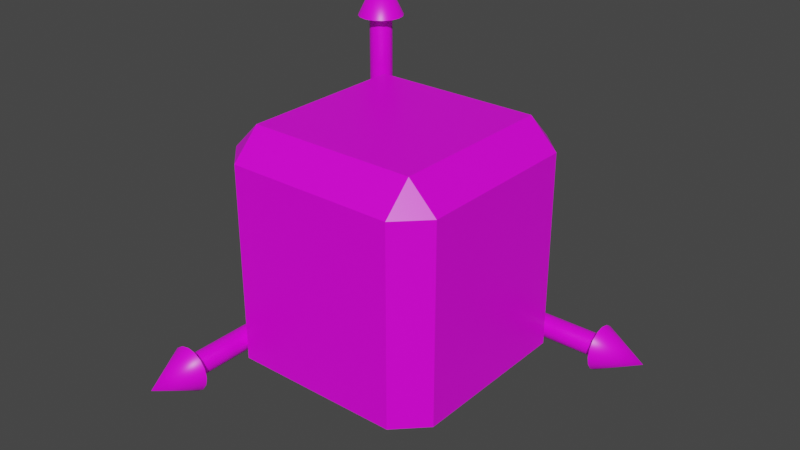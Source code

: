# Source: orientation_cube_v01.blend  (saved by Blender 2.93.17; exported with 4.5.12 LTS)
import bpy
from mathutils import Matrix  # noqa: F401  (used for matrix-valued properties, if any)

bpy.ops.wm.read_factory_settings(use_empty=True)
scene = bpy.context.scene
scene.name = 'Scene'

# ---- collections
col_collection = bpy.data.collections.new('Collection'); scene.collection.children.link(col_collection)

# ---- images (referenced by path relative to the original .blend; pixels are not part of the script)
import os
ASSET_DIR = os.environ.get("B2B_ASSET_DIR", "")  # directory of the original .blend (textures are referenced by path, not embedded)
HERE = os.path.dirname(os.path.abspath(__file__))  # packed textures are extracted next to this script under _unpacked/

def load_image(name, relpath, width, height, colorspace="sRGB"):
    """Load a texture the original file referenced (path relative to the .blend, or extracted next to this script)."""
    p = next((c for c in (os.path.join(HERE, relpath), os.path.join(ASSET_DIR, relpath)) if relpath and os.path.exists(c)), "")
    if p:
        img = bpy.data.images.load(p, check_existing=True)
        img.name = name
    else:  # same state as the original file: an image datablock whose file is absent (Cycles renders it pink)
        img = bpy.data.images.new(name, width, height)
        img.source = "FILE"
        img.filepath = "//" + (relpath or name)
    img.colorspace_settings.name = colorspace
    return img
img_orientation_cube_v01_psd = load_image('orientation_cube_v01.psd', 'orientation_cube_v01.psd', 1024, 1024, 'sRGB')

# ---- materials (node trees are filled in below, after node groups)
mat_cube = bpy.data.materials.new('Cube')
mat_cube.alpha_threshold = 0.0
mat_cube.use_transparent_shadow = False
mat_cube.line_color = (0.0, 0.0, 0.0, 1.0)

# ---- node groups
ng_auto_smooth = bpy.data.node_groups.new('Auto Smooth', 'GeometryNodeTree')
_s = ng_auto_smooth.interface.new_socket(name='Geometry', in_out='OUTPUT', socket_type='NodeSocketGeometry')
_s = ng_auto_smooth.interface.new_socket(name='Geometry', in_out='INPUT', socket_type='NodeSocketGeometry')
_s = ng_auto_smooth.interface.new_socket(name='Angle', in_out='INPUT', socket_type='NodeSocketFloat')
_s.subtype = 'ANGLE'
_s.min_value = 0.0
_s.max_value = 3.142
ng_auto_smooth.is_modifier = True
_N = ng_auto_smooth.nodes; _L = ng_auto_smooth.links
n0 = _N.new('NodeGroupOutput'); n0.name = 'Group Output'; n0.location = (480, -100)
n1 = _N.new('NodeGroupInput'); n1.name = 'Group Input'; n1.location = (-420, -300)
n2 = _N.new('NodeGroupInput'); n2.name = 'Group Input.001'; n2.location = (-60, -100)
n3 = _N.new('GeometryNodeSetShadeSmooth'); n3.name = 'Set Shade Smooth'; n3.location = (120, -100)
n3.domain = 'EDGE'
n4 = _N.new('GeometryNodeSetShadeSmooth'); n4.name = 'Set Shade Smooth.001'; n4.location = (300, -100)
n5 = _N.new('GeometryNodeInputMeshEdgeAngle'); n5.name = 'Edge Angle'; n5.location = (-420, -220)
n6 = _N.new('GeometryNodeInputEdgeSmooth'); n6.name = 'Is Edge Smooth'; n6.location = (-60, -160)
n7 = _N.new('GeometryNodeInputShadeSmooth'); n7.name = 'Is Face Smooth'; n7.location = (-240, -340)
n8 = _N.new('FunctionNodeBooleanMath'); n8.name = 'Boolean Math'; n8.location = (-60, -220)
n9 = _N.new('FunctionNodeCompare'); n9.name = 'Compare'; n9.location = (-240, -180)
n9.operation = 'LESS_EQUAL'
_L.new(n5.outputs[0], n9.inputs[0])
_L.new(n4.outputs[0], n0.inputs[0])
_L.new(n1.outputs[1], n9.inputs[1])
_L.new(n9.outputs[0], n8.inputs[0])
_L.new(n7.outputs[0], n8.inputs[1])
_L.new(n2.outputs[0], n3.inputs[0])
_L.new(n6.outputs[0], n3.inputs[1])
_L.new(n3.outputs[0], n4.inputs[0])
_L.new(n8.outputs[0], n3.inputs[2])
n0.is_active_output = True

# ---- material node trees
mat_cube.use_nodes = True; mat_cube.node_tree.nodes.clear()
_N = mat_cube.node_tree.nodes; _L = mat_cube.node_tree.links
n0 = _N.new('ShaderNodeOutputMaterial'); n0.name = 'Material Output'; n0.location = (300, 300)
n1 = _N.new('ShaderNodeBsdfPrincipled'); n1.name = 'Principled BSDF'; n1.location = (10, 300)
n1.distribution = 'GGX'
n1.subsurface_method = 'BURLEY'
n1.inputs[2].default_value = 0.4
n1.inputs[3].default_value = 1.45
n1.inputs[27].default_value = (0.0, 0.0, 0.0, 1.0)
n1.inputs[28].default_value = 1.0
n2 = _N.new('ShaderNodeTexImage'); n2.name = 'Image Texture'; n2.location = (-521, 182)
n2.image = img_orientation_cube_v01_psd
_L.new(n1.outputs[0], n0.inputs[0])
_L.new(n2.outputs[0], n1.inputs[0])
n0.is_active_output = True

# ---- world
world_world = bpy.data.worlds.new('World'); scene.world = world_world
world_world.use_nodes = True; world_world.node_tree.nodes.clear()
_N = world_world.node_tree.nodes; _L = world_world.node_tree.links
n0 = _N.new('ShaderNodeOutputWorld'); n0.name = 'World Output'; n0.location = (300, 300)
n1 = _N.new('ShaderNodeBackground'); n1.name = 'Background'; n1.location = (10, 300)
n1.inputs[0].default_value = (0.05088, 0.05088, 0.05088, 1.0)
_L.new(n1.outputs[0], n0.inputs[0])
n0.is_active_output = True
world_world.color = (0.05088, 0.05088, 0.05088)
world_world.use_sun_shadow = False
world_world.sun_shadow_jitter_overblur = 0.0

# ---- meshes
me_cube = bpy.data.meshes.new('Cube')
me_cube.from_pydata([], [], [])
_uv = me_cube.uv_layers.new(name='UVMap')
_uv.uv.foreach_set('vector', [])
me_cube.materials.append(mat_cube)
me_cube.use_remesh_preserve_volume = False
me_cube.use_remesh_preserve_attributes = False
me_cube.use_mirror_vertex_groups = False
me_cube.update()
me_cylinder = bpy.data.meshes.new('Cylinder')
me_cylinder.from_pydata([(0.0, 1.0, -1.0), (0.0, 1.0, 0.5324), (0.1951, 0.9808, -1.0), (0.1951, 0.9808, 0.5324), (0.3827, 0.9239, -1.0), (0.3827, 0.9239, 0.5324), (0.5556, 0.8315, -1.0), (0.5556, 0.8315, 0.5324), (0.7071, 0.7071, -1.0), (0.7071, 0.7071, 0.5324), (0.8315, 0.5556, -1.0), (0.8315, 0.5556, 0.5324), (0.9239, 0.3827, -1.0), (0.9239, 0.3827, 0.5324), (0.9808, 0.1951, -1.0), (0.9808, 0.1951, 0.5324), (1.0, 7.55e-08, -1.0), (1.0, 7.55e-08, 0.5324), (0.9808, -0.1951, -1.0), (0.9808, -0.1951, 0.5324), (0.9239, -0.3827, -1.0), (0.9239, -0.3827, 0.5324), (0.8315, -0.5556, -1.0), (0.8315, -0.5556, 0.5324), (0.7071, -0.7071, -1.0), (0.7071, -0.7071, 0.5324), (0.5556, -0.8315, -1.0), (0.5556, -0.8315, 0.5324), (0.3827, -0.9239, -1.0), (0.3827, -0.9239, 0.5324), (0.1951, -0.9808, -1.0), (0.1951, -0.9808, 0.5324), (-3.258e-07, -1.0, -1.0), (-3.258e-07, -1.0, 0.5324), (-0.1951, -0.9808, -1.0), (-0.1951, -0.9808, 0.5324), (-0.3827, -0.9239, -1.0), (-0.3827, -0.9239, 0.5324), (-0.5556, -0.8315, -1.0), (-0.5556, -0.8315, 0.5324), (-0.7071, -0.7071, -1.0), (-0.7071, -0.7071, 0.5324), (-0.8315, -0.5556, -1.0), (-0.8315, -0.5556, 0.5324), (-0.9239, -0.3827, -1.0), (-0.9239, -0.3827, 0.5324), (-0.9808, -0.1951, -1.0), (-0.9808, -0.1951, 0.5324), (-1.0, 9.656e-07, -1.0), (-1.0, 9.656e-07, 0.5324), (-0.9808, 0.1951, -1.0), (-0.9808, 0.1951, 0.5324), (-0.9239, 0.3827, -1.0), (-0.9239, 0.3827, 0.5324), (-0.8315, 0.5556, -1.0), (-0.8315, 0.5556, 0.5324), (-0.7071, 0.7071, -1.0), (-0.7071, 0.7071, 0.5324), (-0.5556, 0.8315, -1.0), (-0.5556, 0.8315, 0.5324), (-0.3827, 0.9239, -1.0), (-0.3827, 0.9239, 0.5324), (-0.1951, 0.9808, -1.0), (-0.1951, 0.9808, 0.5324)], [], [(0, 1, 3, 2), (2, 3, 5, 4), (4, 5, 7, 6), (6, 7, 9, 8), (8, 9, 11, 10), (10, 11, 13, 12), (12, 13, 15, 14), (14, 15, 17, 16), (16, 17, 19, 18), (18, 19, 21, 20), (20, 21, 23, 22), (22, 23, 25, 24), (24, 25, 27, 26), (26, 27, 29, 28), (28, 29, 31, 30), (30, 31, 33, 32), (32, 33, 35, 34), (34, 35, 37, 36), (36, 37, 39, 38), (38, 39, 41, 40), (40, 41, 43, 42), (42, 43, 45, 44), (44, 45, 47, 46), (46, 47, 49, 48), (48, 49, 51, 50), (50, 51, 53, 52), (52, 53, 55, 54), (54, 55, 57, 56), (56, 57, 59, 58), (58, 59, 61, 60), (3, 1, 63, 61, 59, 57, 55, 53, 51, 49, 47, 45, 43, 41, 39, 37, 35, 33, 31, 29, 27, 25, 23, 21, 19, 17, 15, 13, 11, 9, 7, 5), (60, 61, 63, 62), (62, 63, 1, 0), (0, 2, 4, 6, 8, 10, 12, 14, 16, 18, 20, 22, 24, 26, 28, 30, 32, 34, 36, 38, 40, 42, 44, 46, 48, 50, 52, 54, 56, 58, 60, 62)])
me_cylinder.polygons.foreach_set('use_smooth', [True] * 34)
_uv = me_cylinder.uv_layers.new(name='UVMap')
_uv.uv.foreach_set('vector', [0.164, 0.6242, 0.164, 0.7474, 0.1589, 0.7474, 0.1589, 0.6242, 0.1589, 0.6242, 0.1589, 0.7474, 0.1538, 0.7474, 0.1538, 0.6242, 0.1538, 0.6242, 0.1538, 0.7474, 0.1488, 0.7474, 0.1488, 0.6242, 0.1488, 0.6242, 0.1488, 0.7474, 0.1437, 0.7474, 0.1437, 0.6242, 0.1437, 0.6242, 0.1437, 0.7474, 0.1386, 0.7474, 0.1386, 0.6242, 0.1386, 0.6242, 0.1386, 0.7474, 0.1335, 0.7474, 0.1335, 0.6242, 0.1335, 0.6242, 0.1335, 0.7474, 0.1284, 0.7474, 0.1284, 0.6242, 0.1284, 0.6242, 0.1284, 0.7474, 0.1234, 0.7474, 0.1234, 0.6242, 0.1234, 0.6242, 0.1234, 0.7474, 0.1183, 0.7474, 0.1183, 0.6242, 0.1183, 0.6242, 0.1183, 0.7474, 0.1132, 0.7474, 0.1132, 0.6242, 0.1132, 0.6242, 0.1132, 0.7474, 0.1081, 0.7474, 0.1081, 0.6242, 0.1081, 0.6242, 0.1081, 0.7474, 0.103, 0.7474, 0.103, 0.6242, 0.103, 0.6242, 0.103, 0.7474, 0.09796, 0.7474, 0.09796, 0.6242, 0.09796, 0.6242, 0.09796, 0.7474, 0.09288, 0.7474, 0.09288, 0.6242, 0.09288, 0.6242, 0.09288, 0.7474, 0.0878, 0.7474, 0.0878, 0.6242, 0.0878, 0.6242, 0.0878, 0.7474, 0.08272, 0.7474, 0.08272, 0.6242, 0.08272, 0.6242, 0.08272, 0.7474, 0.07764, 0.7474, 0.07764, 0.6242, 0.07764, 0.6242, 0.07764, 0.7474, 0.07256, 0.7474, 0.07256, 0.6242, 0.07256, 0.6242, 0.07256, 0.7474, 0.06748, 0.7474, 0.06748, 0.6242, 0.06748, 0.6242, 0.06748, 0.7474, 0.0624, 0.7474, 0.0624, 0.6242, 0.0624, 0.6242, 0.0624, 0.7474, 0.05732, 0.7474, 0.05732, 0.6242, 0.05732, 0.6242, 0.05732, 0.7474, 0.05224, 0.7474, 0.05224, 0.6242, 0.05224, 0.6242, 0.05224, 0.7474, 0.04716, 0.7474, 0.04716, 0.6242, 0.04716, 0.6242, 0.04716, 0.7474, 0.04208, 0.7474, 0.04208, 0.6242, 0.04208, 0.6242, 0.04208, 0.7474, 0.037, 0.7474, 0.037, 0.6242, 0.037, 0.6242, 0.037, 0.7474, 0.03192, 0.7474, 0.03192, 0.6242, 0.03192, 0.6242, 0.03192, 0.7474, 0.02684, 0.7474, 0.02684, 0.6242, 0.02684, 0.6242, 0.02684, 0.7474, 0.02176, 0.7474, 0.02176, 0.6242, 0.02176, 0.6242, 0.02176, 0.7474, 0.01668, 0.7474, 0.01668, 0.6242, 0.01668, 0.6242, 0.01668, 0.7474, 0.0116, 0.7474, 0.0116, 0.6242, 0.04969, 0.6206, 0.04208, 0.6217, 0.03447, 0.6206, 0.02715, 0.6172, 0.02041, 0.6118, 0.0145, 0.6044, 0.009646, 0.5955, 0.006041, 0.5852, 0.003821, 0.5742, 0.003071, 0.5626, 0.003821, 0.5511, 0.006041, 0.54, 0.009646, 0.5298, 0.0145, 0.5208, 0.02041, 0.5135, 0.02715, 0.508, 0.03447, 0.5046, 0.04208, 0.5035, 0.04969, 0.5046, 0.05701, 0.508, 0.06375, 0.5135, 0.06967, 0.5208, 0.07452, 0.5298, 0.07812, 0.54, 0.08034, 0.5511, 0.08109, 0.5626, 0.08034, 0.5742, 0.07812, 0.5852, 0.07452, 0.5955, 0.06967, 0.6044, 0.06375, 0.6118, 0.05701, 0.6172, 0.0116, 0.6242, 0.0116, 0.7474, 0.006525, 0.7474, 0.006525, 0.6242, 0.006525, 0.6242, 0.006525, 0.7474, 0.001446, 0.7474, 0.001446, 0.6242, 0.1234, 0.6217, 0.131, 0.6206, 0.1383, 0.6172, 0.145, 0.6118, 0.1509, 0.6044, 0.1558, 0.5955, 0.1594, 0.5852, 0.1616, 0.5742, 0.1624, 0.5626, 0.1616, 0.5511, 0.1594, 0.54, 0.1558, 0.5298, 0.1509, 0.5208, 0.145, 0.5135, 0.1383, 0.508, 0.131, 0.5046, 0.1234, 0.5035, 0.1157, 0.5046, 0.1084, 0.508, 0.1017, 0.5135, 0.09577, 0.5208, 0.09092, 0.5298, 0.08731, 0.54, 0.08509, 0.5511, 0.08434, 0.5626, 0.08509, 0.5742, 0.08731, 0.5852, 0.09092, 0.5955, 0.09577, 0.6044, 0.1017, 0.6118, 0.1084, 0.6172, 0.1157, 0.6206])
me_cylinder.materials.append(mat_cube)
me_cylinder.use_remesh_fix_poles = True
me_cylinder.use_remesh_preserve_attributes = False
me_cylinder.update()
me_cone = bpy.data.meshes.new('Cone')
me_cone.from_pydata([(0.0, 0.01, -0.005), (0.003827, 0.009239, -0.005), (0.007071, 0.007071, -0.005), (0.009239, 0.003827, -0.005), (0.01, -4.371e-10, -0.005), (0.009239, -0.003827, -0.005), (0.007071, -0.007071, -0.005), (0.003827, -0.009239, -0.005), (1.51e-09, -0.01, -0.005), (-0.003827, -0.009239, -0.005), (-0.007071, -0.007071, -0.005), (-0.009239, -0.003827, -0.005), (-0.01, 1.192e-10, -0.005), (-0.009239, 0.003827, -0.005), (-0.007071, 0.007071, -0.005), (-0.003827, 0.009239, -0.005), (0.0, 0.0, 0.005)], [], [(0, 16, 1), (1, 16, 2), (2, 16, 3), (3, 16, 4), (4, 16, 5), (5, 16, 6), (6, 16, 7), (7, 16, 8), (8, 16, 9), (9, 16, 10), (10, 16, 11), (11, 16, 12), (12, 16, 13), (13, 16, 14), (0, 1, 2, 3, 4, 5, 6, 7, 8, 9, 10, 11, 12, 13, 14, 15), (14, 16, 15), (15, 16, 0)])
me_cone.polygons.foreach_set('use_smooth', [True] * 17)
_uv = me_cone.uv_layers.new(name='UVMap')
_uv.uv.foreach_set('vector', [0.04208, 0.6217, 0.04208, 0.5626, 0.05701, 0.6172, 0.05701, 0.6172, 0.04208, 0.5626, 0.06967, 0.6044, 0.06967, 0.6044, 0.04208, 0.5626, 0.07812, 0.5852, 0.07812, 0.5852, 0.04208, 0.5626, 0.08109, 0.5626, 0.08109, 0.5626, 0.04208, 0.5626, 0.07812, 0.54, 0.07812, 0.54, 0.04208, 0.5626, 0.06967, 0.5208, 0.06967, 0.5208, 0.04208, 0.5626, 0.05701, 0.508, 0.05701, 0.508, 0.04208, 0.5626, 0.04208, 0.5035, 0.04208, 0.5035, 0.04208, 0.5626, 0.02715, 0.508, 0.02715, 0.508, 0.04208, 0.5626, 0.0145, 0.5208, 0.0145, 0.5208, 0.04208, 0.5626, 0.006041, 0.54, 0.006041, 0.54, 0.04208, 0.5626, 0.003071, 0.5626, 0.003071, 0.5626, 0.04208, 0.5626, 0.006041, 0.5852, 0.006041, 0.5852, 0.04208, 0.5626, 0.0145, 0.6044, 0.1234, 0.6217, 0.1383, 0.6172, 0.1509, 0.6044, 0.1594, 0.5852, 0.1624, 0.5626, 0.1594, 0.54, 0.1509, 0.5208, 0.1383, 0.508, 0.1234, 0.5035, 0.1084, 0.508, 0.09577, 0.5208, 0.08731, 0.54, 0.08434, 0.5626, 0.08731, 0.5852, 0.09577, 0.6044, 0.1084, 0.6172, 0.0145, 0.6044, 0.04208, 0.5626, 0.02715, 0.6172, 0.02715, 0.6172, 0.04208, 0.5626, 0.04208, 0.6217])
me_cone.materials.append(mat_cube)
me_cone.use_remesh_fix_poles = True
me_cone.use_remesh_preserve_attributes = False
me_cone.update()
me_cylinder_001 = bpy.data.meshes.new('Cylinder.001')
me_cylinder_001.from_pydata([(0.0, 1.0, -1.0), (0.0, 1.0, 0.5324), (0.1951, 0.9808, -1.0), (0.1951, 0.9808, 0.5324), (0.3827, 0.9239, -1.0), (0.3827, 0.9239, 0.5324), (0.5556, 0.8315, -1.0), (0.5556, 0.8315, 0.5324), (0.7071, 0.7071, -1.0), (0.7071, 0.7071, 0.5324), (0.8315, 0.5556, -1.0), (0.8315, 0.5556, 0.5324), (0.9239, 0.3827, -1.0), (0.9239, 0.3827, 0.5324), (0.9808, 0.1951, -1.0), (0.9808, 0.1951, 0.5324), (1.0, 7.55e-08, -1.0), (1.0, -2.516e-07, 0.5324), (0.9808, -0.1951, -1.0), (0.9808, -0.1951, 0.5324), (0.9239, -0.3827, -1.0), (0.9239, -0.3827, 0.5324), (0.8315, -0.5556, -1.0), (0.8315, -0.5556, 0.5324), (0.7071, -0.7071, -1.0), (0.7071, -0.7071, 0.5324), (0.5556, -0.8315, -1.0), (0.5556, -0.8315, 0.5324), (0.3827, -0.9239, -1.0), (0.3827, -0.9239, 0.5324), (0.1951, -0.9808, -1.0), (0.1951, -0.9808, 0.5324), (-3.258e-07, -1.0, -1.0), (-3.258e-07, -1.0, 0.5324), (-0.1951, -0.9808, -1.0), (-0.1951, -0.9808, 0.5324), (-0.3827, -0.9239, -1.0), (-0.3827, -0.9239, 0.5324), (-0.5556, -0.8315, -1.0), (-0.5556, -0.8315, 0.5324), (-0.7071, -0.7071, -1.0), (-0.7071, -0.7071, 0.5324), (-0.8315, -0.5556, -1.0), (-0.8315, -0.5556, 0.5324), (-0.9239, -0.3827, -1.0), (-0.9239, -0.3827, 0.5324), (-0.9808, -0.1951, -1.0), (-0.9808, -0.1951, 0.5324), (-1.0, 9.656e-07, -1.0), (-1.0, 6.385e-07, 0.5324), (-0.9808, 0.1951, -1.0), (-0.9808, 0.1951, 0.5324), (-0.9239, 0.3827, -1.0), (-0.9239, 0.3827, 0.5324), (-0.8315, 0.5556, -1.0), (-0.8315, 0.5556, 0.5324), (-0.7071, 0.7071, -1.0), (-0.7071, 0.7071, 0.5324), (-0.5556, 0.8315, -1.0), (-0.5556, 0.8315, 0.5324), (-0.3827, 0.9239, -1.0), (-0.3827, 0.9239, 0.5324), (-0.1951, 0.9808, -1.0), (-0.1951, 0.9808, 0.5324)], [], [(0, 1, 3, 2), (2, 3, 5, 4), (4, 5, 7, 6), (6, 7, 9, 8), (8, 9, 11, 10), (10, 11, 13, 12), (12, 13, 15, 14), (14, 15, 17, 16), (16, 17, 19, 18), (18, 19, 21, 20), (20, 21, 23, 22), (22, 23, 25, 24), (24, 25, 27, 26), (26, 27, 29, 28), (28, 29, 31, 30), (30, 31, 33, 32), (32, 33, 35, 34), (34, 35, 37, 36), (36, 37, 39, 38), (38, 39, 41, 40), (40, 41, 43, 42), (42, 43, 45, 44), (44, 45, 47, 46), (46, 47, 49, 48), (48, 49, 51, 50), (50, 51, 53, 52), (52, 53, 55, 54), (54, 55, 57, 56), (56, 57, 59, 58), (58, 59, 61, 60), (3, 1, 63, 61, 59, 57, 55, 53, 51, 49, 47, 45, 43, 41, 39, 37, 35, 33, 31, 29, 27, 25, 23, 21, 19, 17, 15, 13, 11, 9, 7, 5), (60, 61, 63, 62), (62, 63, 1, 0), (0, 2, 4, 6, 8, 10, 12, 14, 16, 18, 20, 22, 24, 26, 28, 30, 32, 34, 36, 38, 40, 42, 44, 46, 48, 50, 52, 54, 56, 58, 60, 62)])
me_cylinder_001.polygons.foreach_set('use_smooth', [True] * 34)
_uv = me_cylinder_001.uv_layers.new(name='UVMap')
_uv.uv.foreach_set('vector', [0.3292, 0.8798, 0.3292, 0.9958, 0.3243, 0.9958, 0.3243, 0.8798, 0.3243, 0.8798, 0.3243, 0.9958, 0.3193, 0.9958, 0.3193, 0.8798, 0.3193, 0.8798, 0.3193, 0.9958, 0.3144, 0.9958, 0.3144, 0.8798, 0.3144, 0.8798, 0.3144, 0.9958, 0.3095, 0.9958, 0.3095, 0.8798, 0.3095, 0.8798, 0.3095, 0.9958, 0.3046, 0.9958, 0.3046, 0.8798, 0.3046, 0.8798, 0.3046, 0.9958, 0.2997, 0.9958, 0.2997, 0.8798, 0.2997, 0.8798, 0.2997, 0.9958, 0.2947, 0.9958, 0.2947, 0.8798, 0.2947, 0.8798, 0.2947, 0.9958, 0.2898, 0.9958, 0.2898, 0.8798, 0.2898, 0.8798, 0.2898, 0.9958, 0.2849, 0.9958, 0.2849, 0.8798, 0.2849, 0.8798, 0.2849, 0.9958, 0.28, 0.9958, 0.28, 0.8798, 0.28, 0.8798, 0.28, 0.9958, 0.275, 0.9958, 0.275, 0.8798, 0.275, 0.8798, 0.275, 0.9958, 0.2701, 0.9958, 0.2701, 0.8798, 0.2701, 0.8798, 0.2701, 0.9958, 0.2652, 0.9958, 0.2652, 0.8798, 0.2652, 0.8798, 0.2652, 0.9958, 0.2603, 0.9958, 0.2603, 0.8798, 0.2603, 0.8798, 0.2603, 0.9958, 0.2554, 0.9958, 0.2554, 0.8798, 0.2554, 0.8798, 0.2554, 0.9958, 0.2504, 0.9958, 0.2504, 0.8798, 0.2504, 0.8798, 0.2504, 0.9958, 0.2455, 0.9958, 0.2455, 0.8798, 0.2455, 0.8798, 0.2455, 0.9958, 0.2406, 0.9958, 0.2406, 0.8798, 0.2406, 0.8798, 0.2406, 0.9958, 0.2357, 0.9958, 0.2357, 0.8798, 0.2357, 0.8798, 0.2357, 0.9958, 0.2307, 0.9958, 0.2307, 0.8798, 0.2307, 0.8798, 0.2307, 0.9958, 0.2258, 0.9958, 0.2258, 0.8798, 0.2258, 0.8798, 0.2258, 0.9958, 0.2209, 0.9958, 0.2209, 0.8798, 0.2209, 0.8798, 0.2209, 0.9958, 0.216, 0.9958, 0.216, 0.8798, 0.216, 0.8798, 0.216, 0.9958, 0.211, 0.9958, 0.211, 0.8798, 0.211, 0.8798, 0.211, 0.9958, 0.2061, 0.9958, 0.2061, 0.8798, 0.2061, 0.8798, 0.2061, 0.9958, 0.2012, 0.9958, 0.2012, 0.8798, 0.2012, 0.8798, 0.2012, 0.9958, 0.1963, 0.9958, 0.1963, 0.8798, 0.1963, 0.8798, 0.1963, 0.9958, 0.1914, 0.9958, 0.1914, 0.8798, 0.1914, 0.8798, 0.1914, 0.9958, 0.1864, 0.9958, 0.1864, 0.8798, 0.1864, 0.8798, 0.1864, 0.9958, 0.1815, 0.9958, 0.1815, 0.8798, 0.275, 0.761, 0.2819, 0.7601, 0.2887, 0.761, 0.2953, 0.764, 0.3014, 0.7688, 0.3067, 0.7752, 0.3111, 0.7831, 0.3143, 0.792, 0.3163, 0.8017, 0.317, 0.8118, 0.3163, 0.8219, 0.3143, 0.8316, 0.3111, 0.8406, 0.3067, 0.8484, 0.3014, 0.8549, 0.2953, 0.8597, 0.2887, 0.8626, 0.2819, 0.8636, 0.275, 0.8626, 0.2684, 0.8597, 0.2623, 0.8549, 0.257, 0.8484, 0.2526, 0.8406, 0.2494, 0.8316, 0.2474, 0.8219, 0.2467, 0.8118, 0.2474, 0.8017, 0.2494, 0.792, 0.2526, 0.7831, 0.257, 0.7752, 0.2623, 0.7688, 0.2684, 0.764, 0.1815, 0.8798, 0.1815, 0.9958, 0.1766, 0.9958, 0.1766, 0.8798, 0.1766, 0.8798, 0.1766, 0.9958, 0.1717, 0.9958, 0.1717, 0.8798, 0.2086, 0.7601, 0.2018, 0.761, 0.1952, 0.764, 0.1891, 0.7688, 0.1838, 0.7752, 0.1794, 0.7831, 0.1762, 0.792, 0.1742, 0.8017, 0.1735, 0.8118, 0.1742, 0.8219, 0.1762, 0.8316, 0.1794, 0.8406, 0.1838, 0.8484, 0.1891, 0.8549, 0.1952, 0.8597, 0.2018, 0.8626, 0.2086, 0.8636, 0.2155, 0.8626, 0.2221, 0.8597, 0.2282, 0.8549, 0.2335, 0.8484, 0.2379, 0.8406, 0.2411, 0.8316, 0.2431, 0.8219, 0.2438, 0.8118, 0.2431, 0.8017, 0.2411, 0.792, 0.2379, 0.7831, 0.2335, 0.7752, 0.2282, 0.7688, 0.2221, 0.764, 0.2155, 0.761])
me_cylinder_001.materials.append(mat_cube)
me_cylinder_001.use_remesh_fix_poles = True
me_cylinder_001.use_remesh_preserve_attributes = False
me_cylinder_001.update()
me_cone_001 = bpy.data.meshes.new('Cone.001')
me_cone_001.from_pydata([(0.0, 0.01, -0.005), (0.003827, 0.009239, -0.005), (0.007071, 0.007071, -0.005), (0.009239, 0.003827, -0.005), (0.01, -4.371e-10, -0.005), (0.009239, -0.003827, -0.005), (0.007071, -0.007071, -0.005), (0.003827, -0.009239, -0.005), (1.51e-09, -0.01, -0.005), (-0.003827, -0.009239, -0.005), (-0.007071, -0.007071, -0.005), (-0.009239, -0.003827, -0.005), (-0.01, 1.192e-10, -0.005), (-0.009239, 0.003827, -0.005), (-0.007071, 0.007071, -0.005), (-0.003827, 0.009239, -0.005), (0.0, 0.0, 0.005)], [], [(0, 16, 1), (1, 16, 2), (2, 16, 3), (3, 16, 4), (4, 16, 5), (5, 16, 6), (6, 16, 7), (7, 16, 8), (8, 16, 9), (9, 16, 10), (10, 16, 11), (11, 16, 12), (12, 16, 13), (13, 16, 14), (0, 1, 2, 3, 4, 5, 6, 7, 8, 9, 10, 11, 12, 13, 14, 15), (14, 16, 15), (15, 16, 0)])
me_cone_001.polygons.foreach_set('use_smooth', [True] * 17)
_uv = me_cone_001.uv_layers.new(name='UVMap')
_uv.uv.foreach_set('vector', [0.2819, 0.7601, 0.2819, 0.8118, 0.2684, 0.764, 0.2684, 0.764, 0.2819, 0.8118, 0.257, 0.7752, 0.257, 0.7752, 0.2819, 0.8118, 0.2494, 0.792, 0.2494, 0.792, 0.2819, 0.8118, 0.2467, 0.8118, 0.2467, 0.8118, 0.2819, 0.8118, 0.2494, 0.8316, 0.2494, 0.8316, 0.2819, 0.8118, 0.257, 0.8484, 0.257, 0.8484, 0.2819, 0.8118, 0.2684, 0.8597, 0.2684, 0.8597, 0.2819, 0.8118, 0.2819, 0.8636, 0.2819, 0.8636, 0.2819, 0.8118, 0.2953, 0.8597, 0.2953, 0.8597, 0.2819, 0.8118, 0.3067, 0.8484, 0.3067, 0.8484, 0.2819, 0.8118, 0.3143, 0.8316, 0.3143, 0.8316, 0.2819, 0.8118, 0.317, 0.8118, 0.317, 0.8118, 0.2819, 0.8118, 0.3143, 0.792, 0.3143, 0.792, 0.2819, 0.8118, 0.3067, 0.7752, 0.2086, 0.7601, 0.1952, 0.764, 0.1838, 0.7752, 0.1762, 0.792, 0.1735, 0.8118, 0.1762, 0.8316, 0.1838, 0.8484, 0.1952, 0.8597, 0.2086, 0.8636, 0.2221, 0.8597, 0.2335, 0.8484, 0.2411, 0.8316, 0.2438, 0.8118, 0.2411, 0.792, 0.2335, 0.7752, 0.2221, 0.764, 0.3067, 0.7752, 0.2819, 0.8118, 0.2953, 0.764, 0.2953, 0.764, 0.2819, 0.8118, 0.2819, 0.7601])
me_cone_001.materials.append(mat_cube)
me_cone_001.use_remesh_fix_poles = True
me_cone_001.use_remesh_preserve_attributes = False
me_cone_001.update()
me_cylinder_002 = bpy.data.meshes.new('Cylinder.002')
me_cylinder_002.from_pydata([(0.0, 1.0, -1.0), (3.309e-07, 1.0, 0.5269), (0.1951, 0.9808, -1.0), (0.1951, 0.9808, 0.5269), (0.3827, 0.9239, -1.0), (0.3827, 0.9239, 0.5269), (0.5556, 0.8315, -1.0), (0.5556, 0.8315, 0.5269), (0.7071, 0.7071, -1.0), (0.7071, 0.7071, 0.5269), (0.8315, 0.5556, -1.0), (0.8315, 0.5556, 0.5269), (0.9239, 0.3827, -1.0), (0.9239, 0.3827, 0.5269), (0.9808, 0.1951, -1.0), (0.9808, 0.1951, 0.5269), (1.0, 7.55e-08, -1.0), (1.0, 7.55e-08, 0.5269), (0.9808, -0.1951, -1.0), (0.9808, -0.1951, 0.5269), (0.9239, -0.3827, -1.0), (0.9239, -0.3827, 0.5269), (0.8315, -0.5556, -1.0), (0.8315, -0.5556, 0.5269), (0.7071, -0.7071, -1.0), (0.7071, -0.7071, 0.5269), (0.5556, -0.8315, -1.0), (0.5556, -0.8315, 0.5269), (0.3827, -0.9239, -1.0), (0.3827, -0.9239, 0.5269), (0.1951, -0.9808, -1.0), (0.1951, -0.9808, 0.5269), (-3.258e-07, -1.0, -1.0), (5.061e-09, -1.0, 0.5269), (-0.1951, -0.9808, -1.0), (-0.1951, -0.9808, 0.5269), (-0.3827, -0.9239, -1.0), (-0.3827, -0.9239, 0.5269), (-0.5556, -0.8315, -1.0), (-0.5556, -0.8315, 0.5269), (-0.7071, -0.7071, -1.0), (-0.7071, -0.7071, 0.5269), (-0.8315, -0.5556, -1.0), (-0.8315, -0.5556, 0.5269), (-0.9239, -0.3827, -1.0), (-0.9239, -0.3827, 0.5269), (-0.9808, -0.1951, -1.0), (-0.9808, -0.1951, 0.5269), (-1.0, 9.656e-07, -1.0), (-1.0, 9.656e-07, 0.5269), (-0.9808, 0.1951, -1.0), (-0.9808, 0.1951, 0.5269), (-0.9239, 0.3827, -1.0), (-0.9239, 0.3827, 0.5269), (-0.8315, 0.5556, -1.0), (-0.8315, 0.5556, 0.5269), (-0.7071, 0.7071, -1.0), (-0.7071, 0.7071, 0.5269), (-0.5556, 0.8315, -1.0), (-0.5556, 0.8315, 0.5269), (-0.3827, 0.9239, -1.0), (-0.3827, 0.9239, 0.5269), (-0.1951, 0.9808, -1.0), (-0.1951, 0.9808, 0.5269)], [], [(0, 1, 3, 2), (2, 3, 5, 4), (4, 5, 7, 6), (6, 7, 9, 8), (8, 9, 11, 10), (10, 11, 13, 12), (12, 13, 15, 14), (14, 15, 17, 16), (16, 17, 19, 18), (18, 19, 21, 20), (20, 21, 23, 22), (22, 23, 25, 24), (24, 25, 27, 26), (26, 27, 29, 28), (28, 29, 31, 30), (30, 31, 33, 32), (32, 33, 35, 34), (34, 35, 37, 36), (36, 37, 39, 38), (38, 39, 41, 40), (40, 41, 43, 42), (42, 43, 45, 44), (44, 45, 47, 46), (46, 47, 49, 48), (48, 49, 51, 50), (50, 51, 53, 52), (52, 53, 55, 54), (54, 55, 57, 56), (56, 57, 59, 58), (58, 59, 61, 60), (3, 1, 63, 61, 59, 57, 55, 53, 51, 49, 47, 45, 43, 41, 39, 37, 35, 33, 31, 29, 27, 25, 23, 21, 19, 17, 15, 13, 11, 9, 7, 5), (60, 61, 63, 62), (62, 63, 1, 0), (0, 2, 4, 6, 8, 10, 12, 14, 16, 18, 20, 22, 24, 26, 28, 30, 32, 34, 36, 38, 40, 42, 44, 46, 48, 50, 52, 54, 56, 58, 60, 62)])
me_cylinder_002.polygons.foreach_set('use_smooth', [True] * 34)
_uv = me_cylinder_002.uv_layers.new(name='UVMap')
_uv.uv.foreach_set('vector', [0.3301, 0.6239, 0.3301, 0.7472, 0.3251, 0.7472, 0.3251, 0.6239, 0.3251, 0.6239, 0.3251, 0.7472, 0.3201, 0.7472, 0.3201, 0.6239, 0.3201, 0.6239, 0.3201, 0.7472, 0.315, 0.7472, 0.315, 0.6239, 0.315, 0.6239, 0.315, 0.7472, 0.31, 0.7472, 0.31, 0.6239, 0.31, 0.6239, 0.31, 0.7472, 0.305, 0.7472, 0.305, 0.6239, 0.305, 0.6239, 0.305, 0.7472, 0.3, 0.7472, 0.3, 0.6239, 0.3, 0.6239, 0.3, 0.7472, 0.295, 0.7472, 0.295, 0.6239, 0.295, 0.6239, 0.295, 0.7472, 0.29, 0.7472, 0.29, 0.6239, 0.29, 0.6239, 0.29, 0.7472, 0.2849, 0.7472, 0.2849, 0.6239, 0.2849, 0.6239, 0.2849, 0.7472, 0.2799, 0.7472, 0.2799, 0.6239, 0.2799, 0.6239, 0.2799, 0.7472, 0.2749, 0.7472, 0.2749, 0.6239, 0.2749, 0.6239, 0.2749, 0.7472, 0.2699, 0.7472, 0.2699, 0.6239, 0.2699, 0.6239, 0.2699, 0.7472, 0.2649, 0.7472, 0.2649, 0.6239, 0.2649, 0.6239, 0.2649, 0.7472, 0.2599, 0.7472, 0.2599, 0.6239, 0.2599, 0.6239, 0.2599, 0.7472, 0.2549, 0.7472, 0.2549, 0.6239, 0.2549, 0.6239, 0.2549, 0.7472, 0.2498, 0.7472, 0.2498, 0.6239, 0.2498, 0.6239, 0.2498, 0.7472, 0.2448, 0.7472, 0.2448, 0.6239, 0.2448, 0.6239, 0.2448, 0.7472, 0.2398, 0.7472, 0.2398, 0.6239, 0.2398, 0.6239, 0.2398, 0.7472, 0.2348, 0.7472, 0.2348, 0.6239, 0.2348, 0.6239, 0.2348, 0.7472, 0.2298, 0.7472, 0.2298, 0.6239, 0.2298, 0.6239, 0.2298, 0.7472, 0.2248, 0.7472, 0.2248, 0.6239, 0.2248, 0.6239, 0.2248, 0.7472, 0.2197, 0.7472, 0.2197, 0.6239, 0.2197, 0.6239, 0.2197, 0.7472, 0.2147, 0.7472, 0.2147, 0.6239, 0.2147, 0.6239, 0.2147, 0.7472, 0.2097, 0.7472, 0.2097, 0.6239, 0.2097, 0.6239, 0.2097, 0.7472, 0.2047, 0.7472, 0.2047, 0.6239, 0.2047, 0.6239, 0.2047, 0.7472, 0.1997, 0.7472, 0.1997, 0.6239, 0.1997, 0.6239, 0.1997, 0.7472, 0.1947, 0.7472, 0.1947, 0.6239, 0.1947, 0.6239, 0.1947, 0.7472, 0.1897, 0.7472, 0.1897, 0.6239, 0.1897, 0.6239, 0.1897, 0.7472, 0.1846, 0.7472, 0.1846, 0.6239, 0.1846, 0.6239, 0.1846, 0.7472, 0.1796, 0.7472, 0.1796, 0.6239, 0.2172, 0.6203, 0.2097, 0.6214, 0.2022, 0.6203, 0.195, 0.6169, 0.1883, 0.6114, 0.1825, 0.6041, 0.1777, 0.5951, 0.1741, 0.5849, 0.1719, 0.5738, 0.1712, 0.5622, 0.1719, 0.5507, 0.1741, 0.5395, 0.1777, 0.5293, 0.1825, 0.5203, 0.1883, 0.513, 0.195, 0.5075, 0.2022, 0.5041, 0.2097, 0.503, 0.2172, 0.5041, 0.2245, 0.5075, 0.2311, 0.513, 0.237, 0.5203, 0.2417, 0.5293, 0.2453, 0.5395, 0.2475, 0.5507, 0.2482, 0.5622, 0.2475, 0.5738, 0.2453, 0.5849, 0.2417, 0.5951, 0.237, 0.6041, 0.2311, 0.6114, 0.2245, 0.6169, 0.1796, 0.6239, 0.1796, 0.7472, 0.1746, 0.7472, 0.1746, 0.6239, 0.1746, 0.6239, 0.1746, 0.7472, 0.1696, 0.7472, 0.1696, 0.6239, 0.29, 0.6214, 0.2975, 0.6203, 0.3047, 0.6169, 0.3114, 0.6114, 0.3172, 0.6041, 0.322, 0.5951, 0.3255, 0.5849, 0.3277, 0.5738, 0.3285, 0.5622, 0.3277, 0.5507, 0.3255, 0.5395, 0.322, 0.5293, 0.3172, 0.5203, 0.3114, 0.513, 0.3047, 0.5075, 0.2975, 0.5041, 0.29, 0.503, 0.2824, 0.5041, 0.2752, 0.5075, 0.2686, 0.513, 0.2627, 0.5203, 0.2579, 0.5293, 0.2544, 0.5395, 0.2522, 0.5507, 0.2514, 0.5622, 0.2522, 0.5738, 0.2544, 0.5849, 0.2579, 0.5951, 0.2627, 0.6041, 0.2686, 0.6114, 0.2752, 0.6169, 0.2824, 0.6203])
me_cylinder_002.materials.append(mat_cube)
me_cylinder_002.use_remesh_fix_poles = True
me_cylinder_002.use_remesh_preserve_attributes = False
me_cylinder_002.update()
me_cone_002 = bpy.data.meshes.new('Cone.002')
me_cone_002.from_pydata([(0.0, 0.01, -0.005), (0.003827, 0.009239, -0.005), (0.007071, 0.007071, -0.005), (0.009239, 0.003827, -0.005), (0.01, -4.371e-10, -0.005), (0.009239, -0.003827, -0.005), (0.007071, -0.007071, -0.005), (0.003827, -0.009239, -0.005), (1.51e-09, -0.01, -0.005), (-0.003827, -0.009239, -0.005), (-0.007071, -0.007071, -0.005), (-0.009239, -0.003827, -0.005), (-0.01, 1.192e-10, -0.005), (-0.009239, 0.003827, -0.005), (-0.007071, 0.007071, -0.005), (-0.003827, 0.009239, -0.005), (0.0, 0.0, 0.005)], [], [(0, 16, 1), (1, 16, 2), (2, 16, 3), (3, 16, 4), (4, 16, 5), (5, 16, 6), (6, 16, 7), (7, 16, 8), (8, 16, 9), (9, 16, 10), (10, 16, 11), (11, 16, 12), (12, 16, 13), (13, 16, 14), (0, 1, 2, 3, 4, 5, 6, 7, 8, 9, 10, 11, 12, 13, 14, 15), (14, 16, 15), (15, 16, 0)])
me_cone_002.polygons.foreach_set('use_smooth', [True] * 17)
_uv = me_cone_002.uv_layers.new(name='UVMap')
_uv.uv.foreach_set('vector', [0.2097, 0.6214, 0.2097, 0.5622, 0.2245, 0.6169, 0.2245, 0.6169, 0.2097, 0.5622, 0.237, 0.6041, 0.237, 0.6041, 0.2097, 0.5622, 0.2453, 0.5849, 0.2453, 0.5849, 0.2097, 0.5622, 0.2482, 0.5622, 0.2482, 0.5622, 0.2097, 0.5622, 0.2453, 0.5395, 0.2453, 0.5395, 0.2097, 0.5622, 0.237, 0.5203, 0.237, 0.5203, 0.2097, 0.5622, 0.2245, 0.5075, 0.2245, 0.5075, 0.2097, 0.5622, 0.2097, 0.503, 0.2097, 0.503, 0.2097, 0.5622, 0.195, 0.5075, 0.195, 0.5075, 0.2097, 0.5622, 0.1825, 0.5203, 0.1825, 0.5203, 0.2097, 0.5622, 0.1741, 0.5395, 0.1741, 0.5395, 0.2097, 0.5622, 0.1712, 0.5622, 0.1712, 0.5622, 0.2097, 0.5622, 0.1741, 0.5849, 0.1741, 0.5849, 0.2097, 0.5622, 0.1825, 0.6041, 0.29, 0.6214, 0.3047, 0.6169, 0.3172, 0.6041, 0.3255, 0.5849, 0.3285, 0.5622, 0.3255, 0.5395, 0.3172, 0.5203, 0.3047, 0.5075, 0.29, 0.503, 0.2752, 0.5075, 0.2627, 0.5203, 0.2544, 0.5395, 0.2514, 0.5622, 0.2544, 0.5849, 0.2627, 0.6041, 0.2752, 0.6169, 0.1825, 0.6041, 0.2097, 0.5622, 0.195, 0.6169, 0.195, 0.6169, 0.2097, 0.5622, 0.2097, 0.6214])
me_cone_002.materials.append(mat_cube)
me_cone_002.use_remesh_fix_poles = True
me_cone_002.use_remesh_preserve_attributes = False
me_cone_002.update()
me_cube_001 = bpy.data.meshes.new('Cube.001')
me_cube_001.from_pydata([(-0.75, -0.75, 1.0), (-0.75, 0.75, 1.0), (0.75, -0.75, 1.0), (0.75, 0.75, 1.0)], [], [(3, 1, 0, 2)])
me_cube_001.polygons.foreach_set('use_smooth', [True] * 1)
_uv = me_cube_001.uv_layers.new(name='UVMap')
_uv.uv.foreach_set('vector', [0.6245, 0.4347, 0.3767, 0.4349, 0.3766, 0.06192, 0.6244, 0.06178])
me_cube_001.materials.append(mat_cube)
me_cube_001.use_remesh_preserve_volume = False
me_cube_001.use_remesh_preserve_attributes = False
me_cube_001.use_mirror_vertex_groups = False
me_cube_001.update()
me_cube_002 = bpy.data.meshes.new('Cube.002')
me_cube_002.from_pydata([(0.75, 0.75, 1.0), (1.0, 0.75, 0.75), (1.0, -0.75, 0.75), (0.75, -0.75, 1.0)], [], [(0, 3, 2, 1)])
me_cube_002.polygons.foreach_set('use_smooth', [True] * 1)
_uv = me_cube_002.uv_layers.new(name='UVMap')
_uv.uv.foreach_set('vector', [0.6245, 0.4347, 0.6244, 0.06178, 0.6657, 0.06175, 0.6658, 0.4347])
me_cube_002.materials.append(mat_cube)
me_cube_002.use_remesh_preserve_volume = False
me_cube_002.use_remesh_preserve_attributes = False
me_cube_002.use_mirror_vertex_groups = False
me_cube_002.update()
me_cube_003 = bpy.data.meshes.new('Cube.003')
me_cube_003.from_pydata([(1.0, 0.75, -1.0), (1.0, -0.75, -1.0), (1.0, 0.75, 0.75), (1.0, -0.75, 0.75)], [], [(0, 2, 3, 1)])
me_cube_003.polygons.foreach_set('use_smooth', [True] * 1)
_uv = me_cube_003.uv_layers.new(name='UVMap')
_uv.uv.foreach_set('vector', [0.627, 0.5044, 0.627, 0.9366, 0.3765, 0.9366, 0.3765, 0.5044])
me_cube_003.materials.append(mat_cube)
me_cube_003.use_remesh_preserve_volume = False
me_cube_003.use_remesh_preserve_attributes = False
me_cube_003.use_mirror_vertex_groups = False
me_cube_003.update()
me_cube_004 = bpy.data.meshes.new('Cube.004')
me_cube_004.from_pydata([(0.75, -1.0, 0.75), (1.0, -0.75, 0.75), (0.75, -0.75, 1.0)], [], [(0, 1, 2)])
me_cube_004.polygons.foreach_set('use_smooth', [True] * 1)
_uv = me_cube_004.uv_layers.new(name='UVMap')
_uv.uv.foreach_set('vector', [0.2915, 0.4329, 0.3333, 0.4329, 0.2915, 0.4945])
me_cube_004.materials.append(mat_cube)
me_cube_004.use_remesh_preserve_volume = False
me_cube_004.use_remesh_preserve_attributes = False
me_cube_004.use_mirror_vertex_groups = False
me_cube_004.update()
me_cube_005 = bpy.data.meshes.new('Cube.005')
me_cube_005.from_pydata([(0.75, -1.0, 0.75), (0.75, -0.75, 1.0), (-0.75, -1.0, 0.75), (-0.75, -0.75, 1.0)], [], [(1, 3, 2, 0)])
me_cube_005.polygons.foreach_set('use_smooth', [True] * 1)
_uv = me_cube_005.uv_layers.new(name='UVMap')
_uv.uv.foreach_set('vector', [0.2915, 0.4945, 0.04072, 0.4945, 0.04072, 0.4329, 0.2915, 0.4329])
me_cube_005.materials.append(mat_cube)
me_cube_005.use_remesh_preserve_volume = False
me_cube_005.use_remesh_preserve_attributes = False
me_cube_005.use_mirror_vertex_groups = False
me_cube_005.update()
me_cube_006 = bpy.data.meshes.new('Cube.006')
me_cube_006.from_pydata([(0.75, -1.0, -1.0), (-0.75, -1.0, -1.0), (0.75, -1.0, 0.75), (-0.75, -1.0, 0.75)], [], [(0, 2, 3, 1)])
me_cube_006.polygons.foreach_set('use_smooth', [True] * 1)
_uv = me_cube_006.uv_layers.new(name='UVMap')
_uv.uv.foreach_set('vector', [0.2915, 0.00138, 0.2915, 0.4329, 0.04072, 0.4329, 0.04072, 0.00138])
me_cube_006.materials.append(mat_cube)
me_cube_006.use_remesh_preserve_volume = False
me_cube_006.use_remesh_preserve_attributes = False
me_cube_006.use_mirror_vertex_groups = False
me_cube_006.update()
me_cube_007 = bpy.data.meshes.new('Cube.007')
me_cube_007.from_pydata([(1.0, -0.75, -1.0), (0.75, -1.0, -1.0), (0.75, -1.0, 0.75), (1.0, -0.75, 0.75)], [], [(2, 1, 0, 3)])
me_cube_007.polygons.foreach_set('use_smooth', [True] * 1)
_uv = me_cube_007.uv_layers.new(name='UVMap')
_uv.uv.foreach_set('vector', [0.2915, 0.4329, 0.2915, 0.00138, 0.3333, 0.00138, 0.3333, 0.4329])
me_cube_007.materials.append(mat_cube)
me_cube_007.use_remesh_preserve_volume = False
me_cube_007.use_remesh_preserve_attributes = False
me_cube_007.use_mirror_vertex_groups = False
me_cube_007.update()
me_cube_008 = bpy.data.meshes.new('Cube.008')
me_cube_008.from_pydata([(-0.75, -1.0, -1.0), (-1.0, -0.75, -1.0), (-0.75, -1.0, 0.75), (-1.0, -0.75, 0.75)], [], [(3, 1, 0, 2)])
me_cube_008.polygons.foreach_set('use_smooth', [True] * 1)
_uv = me_cube_008.uv_layers.new(name='UVMap')
_uv.uv.foreach_set('vector', [-0.001088, 0.4329, -0.001088, 0.00138, 0.04072, 0.00138, 0.04072, 0.4329])
me_cube_008.materials.append(mat_cube)
me_cube_008.use_remesh_preserve_volume = False
me_cube_008.use_remesh_preserve_attributes = False
me_cube_008.use_mirror_vertex_groups = False
me_cube_008.update()
me_cube_009 = bpy.data.meshes.new('Cube.009')
me_cube_009.from_pydata([(-0.75, -1.0, 0.75), (-0.75, -0.75, 1.0), (-1.0, -0.75, 0.75)], [], [(0, 1, 2)])
me_cube_009.polygons.foreach_set('use_smooth', [True] * 1)
_uv = me_cube_009.uv_layers.new(name='UVMap')
_uv.uv.foreach_set('vector', [0.04072, 0.4329, 0.04072, 0.4945, -0.001088, 0.4329])
me_cube_009.materials.append(mat_cube)
me_cube_009.use_remesh_preserve_volume = False
me_cube_009.use_remesh_preserve_attributes = False
me_cube_009.use_mirror_vertex_groups = False
me_cube_009.update()
me_cube_010 = bpy.data.meshes.new('Cube.010')
me_cube_010.from_pydata([(-1.0, 0.75, 0.75), (-0.75, 0.75, 1.0), (-0.75, -0.75, 1.0), (-1.0, -0.75, 0.75)], [], [(2, 1, 0, 3)])
me_cube_010.polygons.foreach_set('use_smooth', [True] * 1)
_uv = me_cube_010.uv_layers.new(name='UVMap')
_uv.uv.foreach_set('vector', [0.9563, 0.9973, 0.7107, 0.9973, 0.7107, 0.9358, 0.9563, 0.9358])
me_cube_010.materials.append(mat_cube)
me_cube_010.use_remesh_preserve_volume = False
me_cube_010.use_remesh_preserve_attributes = False
me_cube_010.use_mirror_vertex_groups = False
me_cube_010.update()
me_cube_011 = bpy.data.meshes.new('Cube.011')
me_cube_011.from_pydata([(-1.0, 0.75, -1.0), (-1.0, -0.75, -1.0), (-1.0, 0.75, 0.75), (-1.0, -0.75, 0.75)], [], [(1, 3, 2, 0)])
me_cube_011.polygons.foreach_set('use_smooth', [True] * 1)
_uv = me_cube_011.uv_layers.new(name='UVMap')
_uv.uv.foreach_set('vector', [0.9563, 0.5052, 0.9563, 0.9358, 0.7107, 0.9358, 0.7107, 0.5052])
me_cube_011.materials.append(mat_cube)
me_cube_011.use_remesh_preserve_volume = False
me_cube_011.use_remesh_preserve_attributes = False
me_cube_011.use_mirror_vertex_groups = False
me_cube_011.update()
me_cube_012 = bpy.data.meshes.new('Cube.012')
me_cube_012.from_pydata([(0.75, 0.75, 1.0), (1.0, 0.75, 0.75), (0.75, 1.0, 0.75)], [], [(0, 1, 2)])
me_cube_012.polygons.foreach_set('use_smooth', [True] * 1)
_uv = me_cube_012.uv_layers.new(name='UVMap')
_uv.uv.foreach_set('vector', [0.6245, 0.4347, 0.6658, 0.4347, 0.6245, 0.4969])
me_cube_012.materials.append(mat_cube)
me_cube_012.use_remesh_preserve_volume = False
me_cube_012.use_remesh_preserve_attributes = False
me_cube_012.use_mirror_vertex_groups = False
me_cube_012.update()
me_cube_013 = bpy.data.meshes.new('Cube.013')
me_cube_013.from_pydata([(0.75, 1.0, -1.0), (1.0, 0.75, -1.0), (1.0, 0.75, 0.75), (0.75, 1.0, 0.75)], [], [(2, 1, 0, 3)])
me_cube_013.polygons.foreach_set('use_smooth', [True] * 1)
_uv = me_cube_013.uv_layers.new(name='UVMap')
_uv.uv.foreach_set('vector', [0.627, 0.9366, 0.627, 0.5044, 0.6687, 0.5044, 0.6687, 0.9366])
me_cube_013.materials.append(mat_cube)
me_cube_013.use_remesh_preserve_volume = False
me_cube_013.use_remesh_preserve_attributes = False
me_cube_013.use_mirror_vertex_groups = False
me_cube_013.update()
me_cube_014 = bpy.data.meshes.new('Cube.014')
me_cube_014.from_pydata([(0.75, 0.75, 1.0), (0.75, 1.0, 0.75), (-0.75, 0.75, 1.0), (-0.75, 1.0, 0.75)], [], [(2, 0, 1, 3)])
me_cube_014.polygons.foreach_set('use_smooth', [True] * 1)
_uv = me_cube_014.uv_layers.new(name='UVMap')
_uv.uv.foreach_set('vector', [0.3767, 0.4349, 0.6245, 0.4347, 0.6245, 0.4969, 0.3768, 0.497])
me_cube_014.materials.append(mat_cube)
me_cube_014.use_remesh_preserve_volume = False
me_cube_014.use_remesh_preserve_attributes = False
me_cube_014.use_mirror_vertex_groups = False
me_cube_014.update()
me_cube_015 = bpy.data.meshes.new('Cube.015')
me_cube_015.from_pydata([(0.75, 1.0, -1.0), (-0.75, 1.0, -1.0), (0.75, 1.0, 0.75), (-0.75, 1.0, 0.75)], [], [(1, 3, 2, 0)])
me_cube_015.polygons.foreach_set('use_smooth', [True] * 1)
_uv = me_cube_015.uv_layers.new(name='UVMap')
_uv.uv.foreach_set('vector', [0.9589, 0.00159, 0.9589, 0.4358, 0.7101, 0.4358, 0.7101, 0.00159])
me_cube_015.materials.append(mat_cube)
me_cube_015.use_remesh_preserve_volume = False
me_cube_015.use_remesh_preserve_attributes = False
me_cube_015.use_mirror_vertex_groups = False
me_cube_015.update()
me_cube_016 = bpy.data.meshes.new('Cube.016')
me_cube_016.from_pydata([(-1.0, 0.75, 0.75), (-0.75, 0.75, 1.0), (-0.75, 1.0, 0.75)], [], [(0, 1, 2)])
me_cube_016.polygons.foreach_set('use_smooth', [True] * 1)
_uv = me_cube_016.uv_layers.new(name='UVMap')
_uv.uv.foreach_set('vector', [0.7107, 0.9358, 0.7107, 0.9973, 0.6698, 0.9358])
me_cube_016.materials.append(mat_cube)
me_cube_016.use_remesh_preserve_volume = False
me_cube_016.use_remesh_preserve_attributes = False
me_cube_016.use_mirror_vertex_groups = False
me_cube_016.update()
me_cube_017 = bpy.data.meshes.new('Cube.017')
me_cube_017.from_pydata([(-1.0, 0.75, -1.0), (-0.75, 1.0, -1.0), (-1.0, 0.75, 0.75), (-0.75, 1.0, 0.75)], [], [(0, 2, 3, 1)])
me_cube_017.polygons.foreach_set('use_smooth', [True] * 1)
_uv = me_cube_017.uv_layers.new(name='UVMap')
_uv.uv.foreach_set('vector', [0.7107, 0.5052, 0.7107, 0.9358, 0.6698, 0.9358, 0.6698, 0.5052])
me_cube_017.materials.append(mat_cube)
me_cube_017.use_remesh_preserve_volume = False
me_cube_017.use_remesh_preserve_attributes = False
me_cube_017.use_mirror_vertex_groups = False
me_cube_017.update()

# ---- objects
ob_cube = bpy.data.objects.new('Cube', me_cube)
ob_cylinder = bpy.data.objects.new('Cylinder', me_cylinder)
ob_cone = bpy.data.objects.new('Cone', me_cone)
ob_cylinder_001 = bpy.data.objects.new('Cylinder.001', me_cylinder_001)
ob_cone_001 = bpy.data.objects.new('Cone.001', me_cone_001)
ob_cylinder_002 = bpy.data.objects.new('Cylinder.002', me_cylinder_002)
ob_cone_002 = bpy.data.objects.new('Cone.002', me_cone_002)
ob_cube_001 = bpy.data.objects.new('Cube.001', me_cube_001)
ob_cube_002 = bpy.data.objects.new('Cube.002', me_cube_002)
ob_cube_003 = bpy.data.objects.new('Cube.003', me_cube_003)
ob_cube_004 = bpy.data.objects.new('Cube.004', me_cube_004)
ob_cube_005 = bpy.data.objects.new('Cube.005', me_cube_005)
ob_cube_006 = bpy.data.objects.new('Cube.006', me_cube_006)
ob_cube_007 = bpy.data.objects.new('Cube.007', me_cube_007)
ob_cube_008 = bpy.data.objects.new('Cube.008', me_cube_008)
ob_cube_009 = bpy.data.objects.new('Cube.009', me_cube_009)
ob_cube_010 = bpy.data.objects.new('Cube.010', me_cube_010)
ob_cube_011 = bpy.data.objects.new('Cube.011', me_cube_011)
ob_cube_012 = bpy.data.objects.new('Cube.012', me_cube_012)
ob_cube_013 = bpy.data.objects.new('Cube.013', me_cube_013)
ob_cube_014 = bpy.data.objects.new('Cube.014', me_cube_014)
ob_cube_015 = bpy.data.objects.new('Cube.015', me_cube_015)
ob_cube_016 = bpy.data.objects.new('Cube.016', me_cube_016)
ob_cube_017 = bpy.data.objects.new('Cube.017', me_cube_017)

# ---- transforms, parenting, visibility, modifiers, constraints
ob_cube.location = (0.0, 0.0, 0.0)
ob_cube.scale = (0.05, 0.05, 0.05)
ob_cube.lock_rotations_4d = False
ob_cube.empty_display_type = 'ARROWS'
ob_cube.lineart.crease_threshold = 0.0
_m = ob_cube.modifiers.new('Auto Smooth', 'NODES')
_m.node_group = ng_auto_smooth
_gi = [s.identifier for s in ng_auto_smooth.interface.items_tree if s.item_type == 'SOCKET' and s.in_out == 'INPUT']
_m[_gi[1]] = 0.5236  # Angle
ob_cylinder.location = (-0.05, 0.05, 0.03003)
ob_cylinder.scale = (0.005, 0.005, 0.08)
_m = ob_cylinder.modifiers.new('Auto Smooth', 'NODES')
_m.node_group = ng_auto_smooth
_gi = [s.identifier for s in ng_auto_smooth.interface.items_tree if s.item_type == 'SOCKET' and s.in_out == 'INPUT']
_m[_gi[1]] = 0.5236  # Angle
ob_cone.location = (-0.05, 0.05, 0.08083)
ob_cone.scale = (1.0, 1.0, 2.02)
_m = ob_cone.modifiers.new('Auto Smooth', 'NODES')
_m.node_group = ng_auto_smooth
_gi = [s.identifier for s in ng_auto_smooth.interface.items_tree if s.item_type == 'SOCKET' and s.in_out == 'INPUT']
_m[_gi[1]] = 0.6475  # Angle
ob_cylinder_001.location = (-0.05, -0.03, -0.05)
ob_cylinder_001.rotation_euler = (1.571, -0.0, 0.0)
ob_cylinder_001.scale = (0.005, 0.005, 0.08)
_m = ob_cylinder_001.modifiers.new('Auto Smooth', 'NODES')
_m.node_group = ng_auto_smooth
_gi = [s.identifier for s in ng_auto_smooth.interface.items_tree if s.item_type == 'SOCKET' and s.in_out == 'INPUT']
_m[_gi[1]] = 0.5236  # Angle
ob_cone_001.location = (-0.05, -0.08075, -0.05)
ob_cone_001.rotation_euler = (1.571, -0.0, 0.0)
ob_cone_001.scale = (1.0, 1.0, 2.02)
_m = ob_cone_001.modifiers.new('Auto Smooth', 'NODES')
_m.node_group = ng_auto_smooth
_gi = [s.identifier for s in ng_auto_smooth.interface.items_tree if s.item_type == 'SOCKET' and s.in_out == 'INPUT']
_m[_gi[1]] = 0.6475  # Angle
ob_cylinder_002.location = (0.03, 0.05, -0.05)
ob_cylinder_002.rotation_euler = (0.0, 1.571, 0.0)
ob_cylinder_002.scale = (0.005, 0.005, 0.08)
_m = ob_cylinder_002.modifiers.new('Auto Smooth', 'NODES')
_m.node_group = ng_auto_smooth
_gi = [s.identifier for s in ng_auto_smooth.interface.items_tree if s.item_type == 'SOCKET' and s.in_out == 'INPUT']
_m[_gi[1]] = 0.5236  # Angle
ob_cone_002.location = (0.08039, 0.05, -0.05)
ob_cone_002.rotation_euler = (1.571, -0.0, 1.571)
ob_cone_002.scale = (1.0, 1.0, 2.02)
_m = ob_cone_002.modifiers.new('Auto Smooth', 'NODES')
_m.node_group = ng_auto_smooth
_gi = [s.identifier for s in ng_auto_smooth.interface.items_tree if s.item_type == 'SOCKET' and s.in_out == 'INPUT']
_m[_gi[1]] = 0.6475  # Angle
ob_cube_001.location = (0.0, 0.0, 0.0)
ob_cube_001.scale = (0.05, 0.05, 0.05)
ob_cube_001.lock_rotations_4d = False
ob_cube_001.empty_display_type = 'ARROWS'
ob_cube_001.lineart.crease_threshold = 0.0
_m = ob_cube_001.modifiers.new('Auto Smooth', 'NODES')
_m.node_group = ng_auto_smooth
_gi = [s.identifier for s in ng_auto_smooth.interface.items_tree if s.item_type == 'SOCKET' and s.in_out == 'INPUT']
_m[_gi[1]] = 0.5236  # Angle
ob_cube_002.location = (0.0, 0.0, 0.0)
ob_cube_002.scale = (0.05, 0.05, 0.05)
ob_cube_002.lock_rotations_4d = False
ob_cube_002.empty_display_type = 'ARROWS'
ob_cube_002.lineart.crease_threshold = 0.0
_m = ob_cube_002.modifiers.new('Auto Smooth', 'NODES')
_m.node_group = ng_auto_smooth
_gi = [s.identifier for s in ng_auto_smooth.interface.items_tree if s.item_type == 'SOCKET' and s.in_out == 'INPUT']
_m[_gi[1]] = 0.5236  # Angle
ob_cube_003.location = (0.0, 0.0, 0.0)
ob_cube_003.scale = (0.05, 0.05, 0.05)
ob_cube_003.lock_rotations_4d = False
ob_cube_003.empty_display_type = 'ARROWS'
ob_cube_003.lineart.crease_threshold = 0.0
_m = ob_cube_003.modifiers.new('Auto Smooth', 'NODES')
_m.node_group = ng_auto_smooth
_gi = [s.identifier for s in ng_auto_smooth.interface.items_tree if s.item_type == 'SOCKET' and s.in_out == 'INPUT']
_m[_gi[1]] = 0.5236  # Angle
ob_cube_004.location = (0.0, 0.0, 0.0)
ob_cube_004.scale = (0.05, 0.05, 0.05)
ob_cube_004.lock_rotations_4d = False
ob_cube_004.empty_display_type = 'ARROWS'
ob_cube_004.lineart.crease_threshold = 0.0
_m = ob_cube_004.modifiers.new('Auto Smooth', 'NODES')
_m.node_group = ng_auto_smooth
_gi = [s.identifier for s in ng_auto_smooth.interface.items_tree if s.item_type == 'SOCKET' and s.in_out == 'INPUT']
_m[_gi[1]] = 0.5236  # Angle
ob_cube_005.location = (0.0, 0.0, 0.0)
ob_cube_005.scale = (0.05, 0.05, 0.05)
ob_cube_005.lock_rotations_4d = False
ob_cube_005.empty_display_type = 'ARROWS'
ob_cube_005.lineart.crease_threshold = 0.0
_m = ob_cube_005.modifiers.new('Auto Smooth', 'NODES')
_m.node_group = ng_auto_smooth
_gi = [s.identifier for s in ng_auto_smooth.interface.items_tree if s.item_type == 'SOCKET' and s.in_out == 'INPUT']
_m[_gi[1]] = 0.5236  # Angle
ob_cube_006.location = (0.0, 0.0, 0.0)
ob_cube_006.scale = (0.05, 0.05, 0.05)
ob_cube_006.lock_rotations_4d = False
ob_cube_006.empty_display_type = 'ARROWS'
ob_cube_006.lineart.crease_threshold = 0.0
_m = ob_cube_006.modifiers.new('Auto Smooth', 'NODES')
_m.node_group = ng_auto_smooth
_gi = [s.identifier for s in ng_auto_smooth.interface.items_tree if s.item_type == 'SOCKET' and s.in_out == 'INPUT']
_m[_gi[1]] = 0.5236  # Angle
ob_cube_007.location = (0.0, 0.0, 0.0)
ob_cube_007.scale = (0.05, 0.05, 0.05)
ob_cube_007.lock_rotations_4d = False
ob_cube_007.empty_display_type = 'ARROWS'
ob_cube_007.lineart.crease_threshold = 0.0
_m = ob_cube_007.modifiers.new('Auto Smooth', 'NODES')
_m.node_group = ng_auto_smooth
_gi = [s.identifier for s in ng_auto_smooth.interface.items_tree if s.item_type == 'SOCKET' and s.in_out == 'INPUT']
_m[_gi[1]] = 0.5236  # Angle
ob_cube_008.location = (0.0, 0.0, 0.0)
ob_cube_008.scale = (0.05, 0.05, 0.05)
ob_cube_008.lock_rotations_4d = False
ob_cube_008.empty_display_type = 'ARROWS'
ob_cube_008.lineart.crease_threshold = 0.0
_m = ob_cube_008.modifiers.new('Auto Smooth', 'NODES')
_m.node_group = ng_auto_smooth
_gi = [s.identifier for s in ng_auto_smooth.interface.items_tree if s.item_type == 'SOCKET' and s.in_out == 'INPUT']
_m[_gi[1]] = 0.5236  # Angle
ob_cube_009.location = (0.0, 0.0, 0.0)
ob_cube_009.scale = (0.05, 0.05, 0.05)
ob_cube_009.lock_rotations_4d = False
ob_cube_009.empty_display_type = 'ARROWS'
ob_cube_009.lineart.crease_threshold = 0.0
_m = ob_cube_009.modifiers.new('Auto Smooth', 'NODES')
_m.node_group = ng_auto_smooth
_gi = [s.identifier for s in ng_auto_smooth.interface.items_tree if s.item_type == 'SOCKET' and s.in_out == 'INPUT']
_m[_gi[1]] = 0.5236  # Angle
ob_cube_010.location = (0.0, 0.0, 0.0)
ob_cube_010.scale = (0.05, 0.05, 0.05)
ob_cube_010.lock_rotations_4d = False
ob_cube_010.empty_display_type = 'ARROWS'
ob_cube_010.lineart.crease_threshold = 0.0
_m = ob_cube_010.modifiers.new('Auto Smooth', 'NODES')
_m.node_group = ng_auto_smooth
_gi = [s.identifier for s in ng_auto_smooth.interface.items_tree if s.item_type == 'SOCKET' and s.in_out == 'INPUT']
_m[_gi[1]] = 0.5236  # Angle
ob_cube_011.location = (0.0, 0.0, 0.0)
ob_cube_011.scale = (0.05, 0.05, 0.05)
ob_cube_011.lock_rotations_4d = False
ob_cube_011.empty_display_type = 'ARROWS'
ob_cube_011.lineart.crease_threshold = 0.0
_m = ob_cube_011.modifiers.new('Auto Smooth', 'NODES')
_m.node_group = ng_auto_smooth
_gi = [s.identifier for s in ng_auto_smooth.interface.items_tree if s.item_type == 'SOCKET' and s.in_out == 'INPUT']
_m[_gi[1]] = 0.5236  # Angle
ob_cube_012.location = (0.0, 0.0, 0.0)
ob_cube_012.scale = (0.05, 0.05, 0.05)
ob_cube_012.lock_rotations_4d = False
ob_cube_012.empty_display_type = 'ARROWS'
ob_cube_012.lineart.crease_threshold = 0.0
_m = ob_cube_012.modifiers.new('Auto Smooth', 'NODES')
_m.node_group = ng_auto_smooth
_gi = [s.identifier for s in ng_auto_smooth.interface.items_tree if s.item_type == 'SOCKET' and s.in_out == 'INPUT']
_m[_gi[1]] = 0.5236  # Angle
ob_cube_013.location = (0.0, 0.0, 0.0)
ob_cube_013.scale = (0.05, 0.05, 0.05)
ob_cube_013.lock_rotations_4d = False
ob_cube_013.empty_display_type = 'ARROWS'
ob_cube_013.lineart.crease_threshold = 0.0
_m = ob_cube_013.modifiers.new('Auto Smooth', 'NODES')
_m.node_group = ng_auto_smooth
_gi = [s.identifier for s in ng_auto_smooth.interface.items_tree if s.item_type == 'SOCKET' and s.in_out == 'INPUT']
_m[_gi[1]] = 0.5236  # Angle
ob_cube_014.location = (0.0, 0.0, 0.0)
ob_cube_014.scale = (0.05, 0.05, 0.05)
ob_cube_014.lock_rotations_4d = False
ob_cube_014.empty_display_type = 'ARROWS'
ob_cube_014.lineart.crease_threshold = 0.0
_m = ob_cube_014.modifiers.new('Auto Smooth', 'NODES')
_m.node_group = ng_auto_smooth
_gi = [s.identifier for s in ng_auto_smooth.interface.items_tree if s.item_type == 'SOCKET' and s.in_out == 'INPUT']
_m[_gi[1]] = 0.5236  # Angle
ob_cube_015.location = (0.0, 0.0, 0.0)
ob_cube_015.scale = (0.05, 0.05, 0.05)
ob_cube_015.lock_rotations_4d = False
ob_cube_015.empty_display_type = 'ARROWS'
ob_cube_015.lineart.crease_threshold = 0.0
_m = ob_cube_015.modifiers.new('Auto Smooth', 'NODES')
_m.node_group = ng_auto_smooth
_gi = [s.identifier for s in ng_auto_smooth.interface.items_tree if s.item_type == 'SOCKET' and s.in_out == 'INPUT']
_m[_gi[1]] = 0.5236  # Angle
ob_cube_016.location = (0.0, 0.0, 0.0)
ob_cube_016.scale = (0.05, 0.05, 0.05)
ob_cube_016.lock_rotations_4d = False
ob_cube_016.empty_display_type = 'ARROWS'
ob_cube_016.lineart.crease_threshold = 0.0
_m = ob_cube_016.modifiers.new('Auto Smooth', 'NODES')
_m.node_group = ng_auto_smooth
_gi = [s.identifier for s in ng_auto_smooth.interface.items_tree if s.item_type == 'SOCKET' and s.in_out == 'INPUT']
_m[_gi[1]] = 0.5236  # Angle
ob_cube_017.location = (0.0, 0.0, 0.0)
ob_cube_017.scale = (0.05, 0.05, 0.05)
ob_cube_017.lock_rotations_4d = False
ob_cube_017.empty_display_type = 'ARROWS'
ob_cube_017.lineart.crease_threshold = 0.0
_m = ob_cube_017.modifiers.new('Auto Smooth', 'NODES')
_m.node_group = ng_auto_smooth
_gi = [s.identifier for s in ng_auto_smooth.interface.items_tree if s.item_type == 'SOCKET' and s.in_out == 'INPUT']
_m[_gi[1]] = 0.5236  # Angle

# ---- collection membership
col_collection.objects.link(ob_cube)
col_collection.objects.link(ob_cylinder)
col_collection.objects.link(ob_cone)
col_collection.objects.link(ob_cylinder_001)
col_collection.objects.link(ob_cone_001)
col_collection.objects.link(ob_cylinder_002)
col_collection.objects.link(ob_cone_002)
col_collection.objects.link(ob_cube_001)
col_collection.objects.link(ob_cube_002)
col_collection.objects.link(ob_cube_003)
col_collection.objects.link(ob_cube_004)
col_collection.objects.link(ob_cube_005)
col_collection.objects.link(ob_cube_006)
col_collection.objects.link(ob_cube_007)
col_collection.objects.link(ob_cube_008)
col_collection.objects.link(ob_cube_009)
col_collection.objects.link(ob_cube_010)
col_collection.objects.link(ob_cube_011)
col_collection.objects.link(ob_cube_012)
col_collection.objects.link(ob_cube_013)
col_collection.objects.link(ob_cube_014)
col_collection.objects.link(ob_cube_015)
col_collection.objects.link(ob_cube_016)
col_collection.objects.link(ob_cube_017)

# ---- scene / render settings (as saved in the file)
scene.frame_start = 1; scene.frame_end = 250; scene.frame_set(1)
scene.render.engine = 'BLENDER_EEVEE_NEXT'
scene.cycles.use_denoising = False
scene.cycles.samples = 128
scene.cycles.sampling_pattern = 'TABULATED_SOBOL'
scene.cycles.use_adaptive_sampling = False
scene.cycles.use_light_tree = False
scene.view_settings.view_transform = 'Filmic'
bpy.context.view_layer.update()

# ---- added for rendering (the .blend has no active camera and no usable light): camera, sun
cam_auto = bpy.data.cameras.new('AutoCamera')
cam_auto.lens = 50.0
cam_auto.sensor_width = 36.0
cam_auto.clip_end = 1000.0
ob_auto_camera = bpy.data.objects.new('AutoCamera', cam_auto)
scene.collection.objects.link(ob_auto_camera)
ob_auto_camera.location = (0.256835, -0.305333, 0.208737)
ob_auto_camera.rotation_euler = (1.09748, -7.21219e-08, 0.694738)
scene.camera = ob_auto_camera
light_auto_sun = bpy.data.lights.new('AutoSun', 'SUN')
light_auto_sun.energy = 3.0
light_auto_sun.angle = 0.0523599
ob_auto_sun = bpy.data.objects.new('AutoSun', light_auto_sun)
scene.collection.objects.link(ob_auto_sun)
ob_auto_sun.rotation_euler = (0.872665, 0.174533, 0.523599)
bpy.context.view_layer.update()
